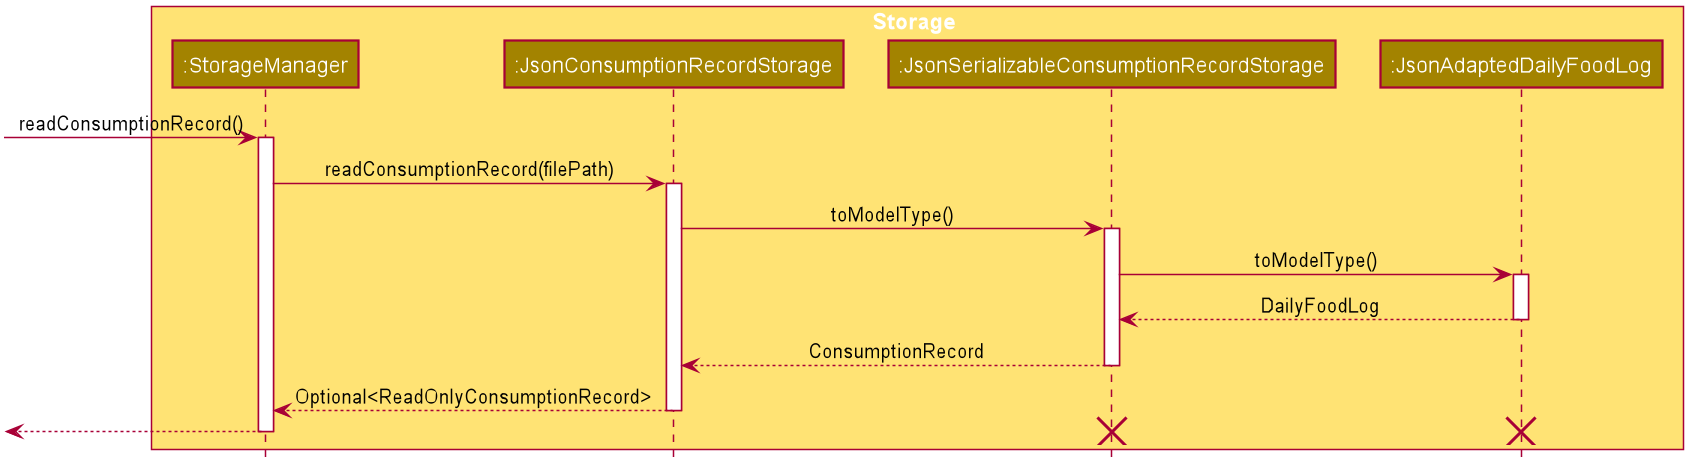

The diagram above was rendered by PlantUML. Its source (embedded in the PNG):
@startuml









skinparam BackgroundColor #FFFFFFF

skinparam Shadowing false

skinparam Class {
    FontColor #FFFFFF
    BorderThickness 1
    BorderColor #FFFFFF
    StereotypeFontColor #FFFFFF
    FontName Arial
}

skinparam Actor {
    BorderColor #000000
    Color #000000
    FontName Arial
}

skinparam Sequence {
    MessageAlign center
    BoxFontSize 15
    BoxPadding 0
    BoxFontColor #FFFFFF
    FontName Arial
}

skinparam Participant {
    FontColor #FFFFFFF
    Padding 20
}

skinparam MinClassWidth 50
skinparam ParticipantPadding 10
skinparam Shadowing false
skinparam DefaultTextAlignment center
skinparam packageStyle Rectangle

hide footbox
hide members
hide circle

box Storage #FFE374
participant ":StorageManager" as StorageManager #A38300
participant ":JsonConsumptionRecordStorage" as JsonConsumptionRecordStorage #A38300
participant ":JsonSerializableConsumptionRecordStorage" as JsonSerializableConsumptionRecordStorage #A38300
participant ":JsonAdaptedDailyFoodLog" as JsonAdaptedDailyFoodLog #A38300
end box

[-> StorageManager : readConsumptionRecord()
activate StorageManager

StorageManager -> JsonConsumptionRecordStorage : readConsumptionRecord(filePath)
activate JsonConsumptionRecordStorage

JsonConsumptionRecordStorage -> JsonSerializableConsumptionRecordStorage : toModelType()
activate JsonSerializableConsumptionRecordStorage

JsonSerializableConsumptionRecordStorage -> JsonAdaptedDailyFoodLog : toModelType()
activate JsonAdaptedDailyFoodLog

JsonAdaptedDailyFoodLog --> JsonSerializableConsumptionRecordStorage : DailyFoodLog
deactivate JsonAdaptedDailyFoodLog

JsonSerializableConsumptionRecordStorage --> JsonConsumptionRecordStorage : ConsumptionRecord
deactivate JsonSerializableConsumptionRecordStorage

JsonConsumptionRecordStorage --> StorageManager : Optional<ReadOnlyConsumptionRecord>
deactivate JsonConsumptionRecordStorage

[<--StorageManager
deactivate StorageManager

destroy JsonAdaptedDailyFoodLog
destroy JsonSerializableConsumptionRecordStorage
@enduml